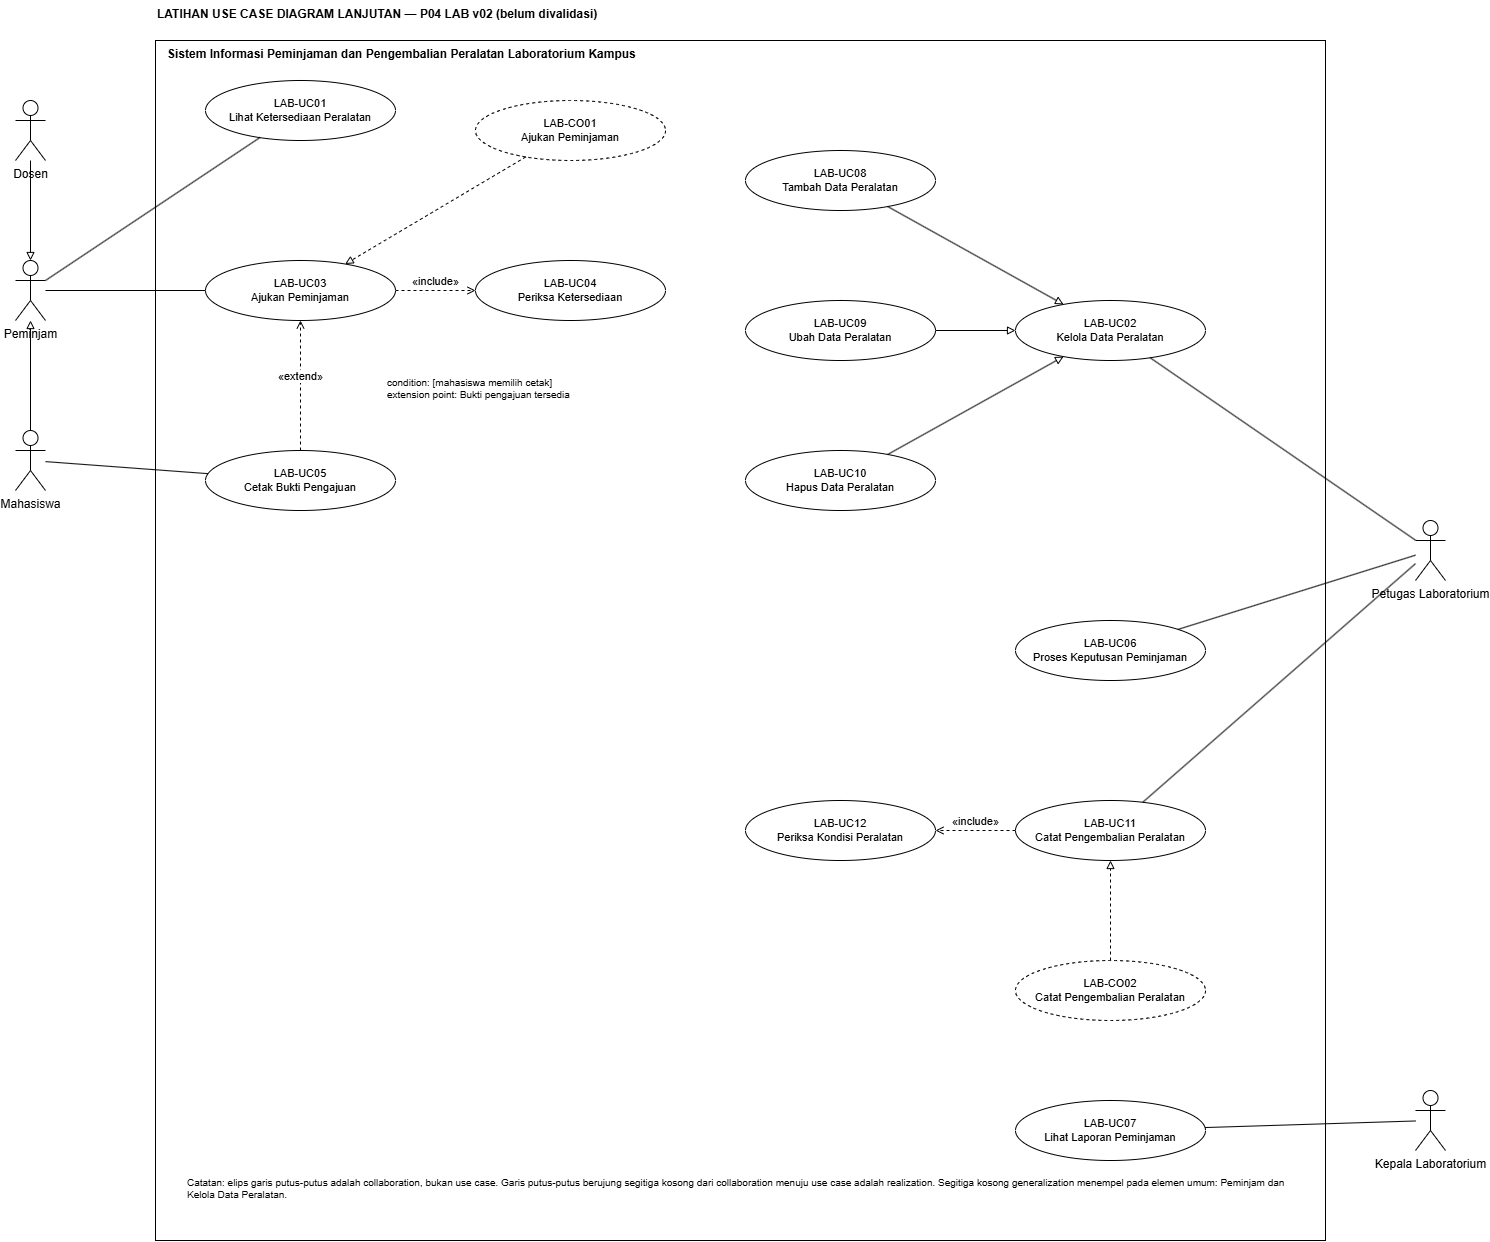

The diagram above was exported from draw.io. Its source (the exported page's mxGraphModel, read from the mxfile embedded in the PNG):
<mxGraphModel dx="1540" dy="1710" grid="1" gridSize="10" guides="1" tooltips="1" connect="1" arrows="1" fold="1" page="1" pageScale="1" pageWidth="1700" pageHeight="1300" math="0" shadow="0">
  <root>
    <mxCell id="0" />
    <mxCell id="1" parent="0" />
    <mxCell id="frame" parent="1" style="rounded=0;whiteSpace=wrap;html=1;verticalAlign=top;align=left;spacingLeft=10;fontStyle=1;fillColor=none;" value="Sistem Informasi Peminjaman dan Pengembalian Peralatan Laboratorium Kampus" vertex="1">
      <mxGeometry height="1200" width="1170" x="240" y="40" as="geometry" />
    </mxCell>
    <mxCell id="c3" parent="1" style="ellipse;whiteSpace=wrap;html=1;fontSize=11;" value="LAB-UC01&lt;br&gt;Lihat Ketersediaan Peralatan" vertex="1">
      <mxGeometry height="60" width="190" x="290" y="80" as="geometry" />
    </mxCell>
    <mxCell id="c4" parent="1" style="ellipse;whiteSpace=wrap;html=1;fontSize=11;" value="LAB-UC03&lt;br&gt;Ajukan Peminjaman" vertex="1">
      <mxGeometry height="60" width="190" x="290" y="260" as="geometry" />
    </mxCell>
    <mxCell id="c5" parent="1" style="ellipse;whiteSpace=wrap;html=1;fontSize=11;" value="LAB-UC04&lt;br&gt;Periksa Ketersediaan" vertex="1">
      <mxGeometry height="60" width="190" x="560" y="260" as="geometry" />
    </mxCell>
    <mxCell id="c6" parent="1" style="ellipse;whiteSpace=wrap;html=1;fontSize=11;" value="LAB-UC05&lt;br&gt;Cetak Bukti Pengajuan" vertex="1">
      <mxGeometry height="60" width="190" x="290" y="450" as="geometry" />
    </mxCell>
    <mxCell id="c7" parent="1" style="ellipse;whiteSpace=wrap;html=1;dashed=1;fontSize=11;" value="LAB-CO01&lt;br&gt;Ajukan Peminjaman" vertex="1">
      <mxGeometry height="60" width="190" x="560" y="100" as="geometry" />
    </mxCell>
    <mxCell id="c8" parent="1" style="ellipse;whiteSpace=wrap;html=1;fontSize=11;" value="LAB-UC02&lt;br&gt;Kelola Data Peralatan" vertex="1">
      <mxGeometry height="60" width="190" x="1100" y="300" as="geometry" />
    </mxCell>
    <mxCell id="c9" parent="1" style="ellipse;whiteSpace=wrap;html=1;fontSize=11;" value="LAB-UC08&lt;br&gt;Tambah Data Peralatan" vertex="1">
      <mxGeometry height="60" width="190" x="830" y="150" as="geometry" />
    </mxCell>
    <mxCell id="c10" parent="1" style="ellipse;whiteSpace=wrap;html=1;fontSize=11;" value="LAB-UC09&lt;br&gt;Ubah Data Peralatan" vertex="1">
      <mxGeometry height="60" width="190" x="830" y="300" as="geometry" />
    </mxCell>
    <mxCell id="c11" parent="1" style="ellipse;whiteSpace=wrap;html=1;fontSize=11;" value="LAB-UC10&lt;br&gt;Hapus Data Peralatan" vertex="1">
      <mxGeometry height="60" width="190" x="830" y="450" as="geometry" />
    </mxCell>
    <mxCell id="c12" parent="1" style="ellipse;whiteSpace=wrap;html=1;fontSize=11;" value="LAB-UC06&lt;br&gt;Proses Keputusan Peminjaman" vertex="1">
      <mxGeometry height="60" width="190" x="1100" y="620" as="geometry" />
    </mxCell>
    <mxCell id="c13" parent="1" style="ellipse;whiteSpace=wrap;html=1;fontSize=11;" value="LAB-UC11&lt;br&gt;Catat Pengembalian Peralatan" vertex="1">
      <mxGeometry height="60" width="190" x="1100" y="800" as="geometry" />
    </mxCell>
    <mxCell id="c14" parent="1" style="ellipse;whiteSpace=wrap;html=1;fontSize=11;" value="LAB-UC12&lt;br&gt;Periksa Kondisi Peralatan" vertex="1">
      <mxGeometry height="60" width="190" x="830" y="800" as="geometry" />
    </mxCell>
    <mxCell id="c15" parent="1" style="ellipse;whiteSpace=wrap;html=1;dashed=1;fontSize=11;" value="LAB-CO02&lt;br&gt;Catat Pengembalian Peralatan" vertex="1">
      <mxGeometry height="60" width="190" x="1100" y="960" as="geometry" />
    </mxCell>
    <mxCell id="c16" parent="1" style="ellipse;whiteSpace=wrap;html=1;fontSize=11;" value="LAB-UC07&lt;br&gt;Lihat Laporan Peminjaman" vertex="1">
      <mxGeometry height="60" width="190" x="1100" y="1100" as="geometry" />
    </mxCell>
    <mxCell id="c17" parent="1" style="shape=umlActor;verticalLabelPosition=bottom;verticalAlign=top;html=1;" value="Dosen" vertex="1">
      <mxGeometry height="60" width="30" x="100" y="100" as="geometry" />
    </mxCell>
    <mxCell id="c18" parent="1" style="shape=umlActor;verticalLabelPosition=bottom;verticalAlign=top;html=1;" value="Peminjam" vertex="1">
      <mxGeometry height="60" width="30" x="100" y="260" as="geometry" />
    </mxCell>
    <mxCell id="c19" parent="1" style="shape=umlActor;verticalLabelPosition=bottom;verticalAlign=top;html=1;" value="Mahasiswa" vertex="1">
      <mxGeometry height="60" width="30" x="100" y="430" as="geometry" />
    </mxCell>
    <mxCell id="c20" parent="1" style="shape=umlActor;verticalLabelPosition=bottom;verticalAlign=top;html=1;" value="Petugas Laboratorium" vertex="1">
      <mxGeometry height="60" width="30" x="1500" y="520" as="geometry" />
    </mxCell>
    <mxCell id="c21" parent="1" style="shape=umlActor;verticalLabelPosition=bottom;verticalAlign=top;html=1;" value="Kepala Laboratorium" vertex="1">
      <mxGeometry height="60" width="30" x="1500" y="1090" as="geometry" />
    </mxCell>
    <mxCell id="c22" edge="1" parent="1" source="c18" style="endArrow=none;html=1;rounded=0;" target="c3" value="">
      <mxGeometry relative="1" as="geometry" />
    </mxCell>
    <mxCell id="c23" edge="1" parent="1" source="c18" style="endArrow=none;html=1;rounded=0;" target="c4" value="">
      <mxGeometry relative="1" as="geometry" />
    </mxCell>
    <mxCell id="c24" edge="1" parent="1" source="c19" style="endArrow=none;html=1;rounded=0;" target="c6" value="">
      <mxGeometry relative="1" as="geometry" />
    </mxCell>
    <mxCell id="c25" edge="1" parent="1" source="c19" style="endArrow=block;endFill=0;html=1;rounded=0;" target="c18" value="">
      <mxGeometry relative="1" as="geometry" />
    </mxCell>
    <mxCell id="c26" edge="1" parent="1" source="c17" style="endArrow=block;endFill=0;html=1;rounded=0;" target="c18" value="">
      <mxGeometry relative="1" as="geometry" />
    </mxCell>
    <mxCell id="c27" edge="1" parent="1" source="c20" style="endArrow=none;html=1;rounded=0;" target="c8" value="">
      <mxGeometry relative="1" as="geometry" />
    </mxCell>
    <mxCell id="c28" edge="1" parent="1" source="c20" style="endArrow=none;html=1;rounded=0;" target="c12" value="">
      <mxGeometry relative="1" as="geometry" />
    </mxCell>
    <mxCell id="c29" edge="1" parent="1" source="c20" style="endArrow=none;html=1;rounded=0;" target="c13" value="">
      <mxGeometry relative="1" as="geometry" />
    </mxCell>
    <mxCell id="c30" edge="1" parent="1" source="c21" style="endArrow=none;html=1;rounded=0;" target="c16" value="">
      <mxGeometry relative="1" as="geometry" />
    </mxCell>
    <mxCell id="c31" edge="1" parent="1" source="c4" style="dashed=1;endArrow=open;endFill=0;html=1;rounded=0;verticalAlign=bottom;labelBackgroundColor=default;" target="c5" value="«include»">
      <mxGeometry relative="1" as="geometry" />
    </mxCell>
    <mxCell id="c32" edge="1" parent="1" source="c6" style="dashed=1;endArrow=open;endFill=0;html=1;rounded=0;verticalAlign=bottom;labelBackgroundColor=default;" target="c4" value="«extend»">
      <mxGeometry relative="1" as="geometry" />
    </mxCell>
    <mxCell id="c33" edge="1" parent="1" source="c9" style="endArrow=block;endFill=0;html=1;rounded=0;" target="c8" value="">
      <mxGeometry relative="1" as="geometry" />
    </mxCell>
    <mxCell id="c34" edge="1" parent="1" source="c10" style="endArrow=block;endFill=0;html=1;rounded=0;" target="c8" value="">
      <mxGeometry relative="1" as="geometry" />
    </mxCell>
    <mxCell id="c35" edge="1" parent="1" source="c11" style="endArrow=block;endFill=0;html=1;rounded=0;" target="c8" value="">
      <mxGeometry relative="1" as="geometry" />
    </mxCell>
    <mxCell id="c36" edge="1" parent="1" source="c13" style="dashed=1;endArrow=open;endFill=0;html=1;rounded=0;verticalAlign=bottom;labelBackgroundColor=default;" target="c14" value="«include»">
      <mxGeometry relative="1" as="geometry" />
    </mxCell>
    <mxCell id="c37" edge="1" parent="1" source="c7" style="dashed=1;endArrow=block;endFill=0;html=1;rounded=0;" target="c4" value="">
      <mxGeometry relative="1" as="geometry" />
    </mxCell>
    <mxCell id="c38" edge="1" parent="1" source="c15" style="dashed=1;endArrow=block;endFill=0;html=1;rounded=0;" target="c13" value="">
      <mxGeometry relative="1" as="geometry" />
    </mxCell>
    <mxCell id="c39" parent="1" style="text;html=1;whiteSpace=wrap;align=left;fontSize=10;" value="condition: [mahasiswa memilih cetak]&lt;br&gt;extension point: Bukti pengajuan tersedia" vertex="1">
      <mxGeometry height="40" width="230" x="470" y="370" as="geometry" />
    </mxCell>
    <mxCell id="c40" parent="1" style="text;html=1;whiteSpace=wrap;align=left;fontSize=10;" value="Catatan: elips garis putus-putus adalah collaboration, bukan use case. Garis putus-putus berujung segitiga kosong dari collaboration menuju use case adalah realization. Segitiga kosong generalization menempel pada elemen umum: Peminjam dan Kelola Data Peralatan." vertex="1">
      <mxGeometry height="60" width="1100" x="270" y="1170" as="geometry" />
    </mxCell>
    <mxCell id="c41" parent="1" style="text;html=1;align=left;fontStyle=1;" value="LATIHAN USE CASE DIAGRAM LANJUTAN — P04 LAB v02 (belum divalidasi)" vertex="1">
      <mxGeometry height="30" width="600" x="240" as="geometry" />
    </mxCell>
  </root>
</mxGraphModel>